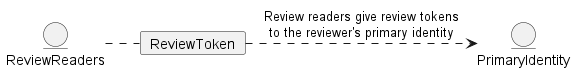

The diagram above was rendered by PlantUML. Its source (embedded in the PNG):
@startuml token-plain-scheme

entity PrimaryIdentity
entity ReviewReaders
card ReviewToken

top to bottom direction
ReviewReaders . ReviewToken
ReviewToken .> PrimaryIdentity  : Review readers give review tokens\nto the reviewer's primary identity

@enduml